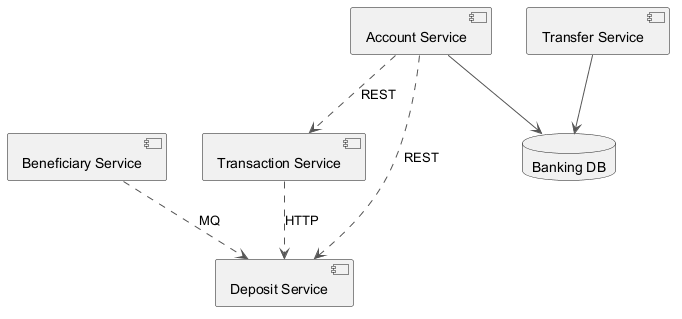

The diagram above was rendered by PlantUML. Its source (embedded in the PNG):
@startuml
skinparam backgroundColor #FFFFFF
skinparam classBackgroundColor #E8F4FA
skinparam classBorderColor #2C7DA0
skinparam ArrowColor #555555
component "Beneficiary Service" as C_BeneficiaryService
component "Transaction Service" as C_TransactionService
component "Deposit Service" as C_DepositService
component "Account Service" as C_AccountService
component "Transfer Service" as C_TransferService
database "Banking DB" as DB_banking
C_AccountService --> DB_banking
C_TransferService --> DB_banking
C_BeneficiaryService ..> C_DepositService : MQ
C_AccountService ..> C_TransactionService : REST
C_AccountService ..> C_DepositService : REST
C_TransactionService ..> C_DepositService : HTTP
@enduml